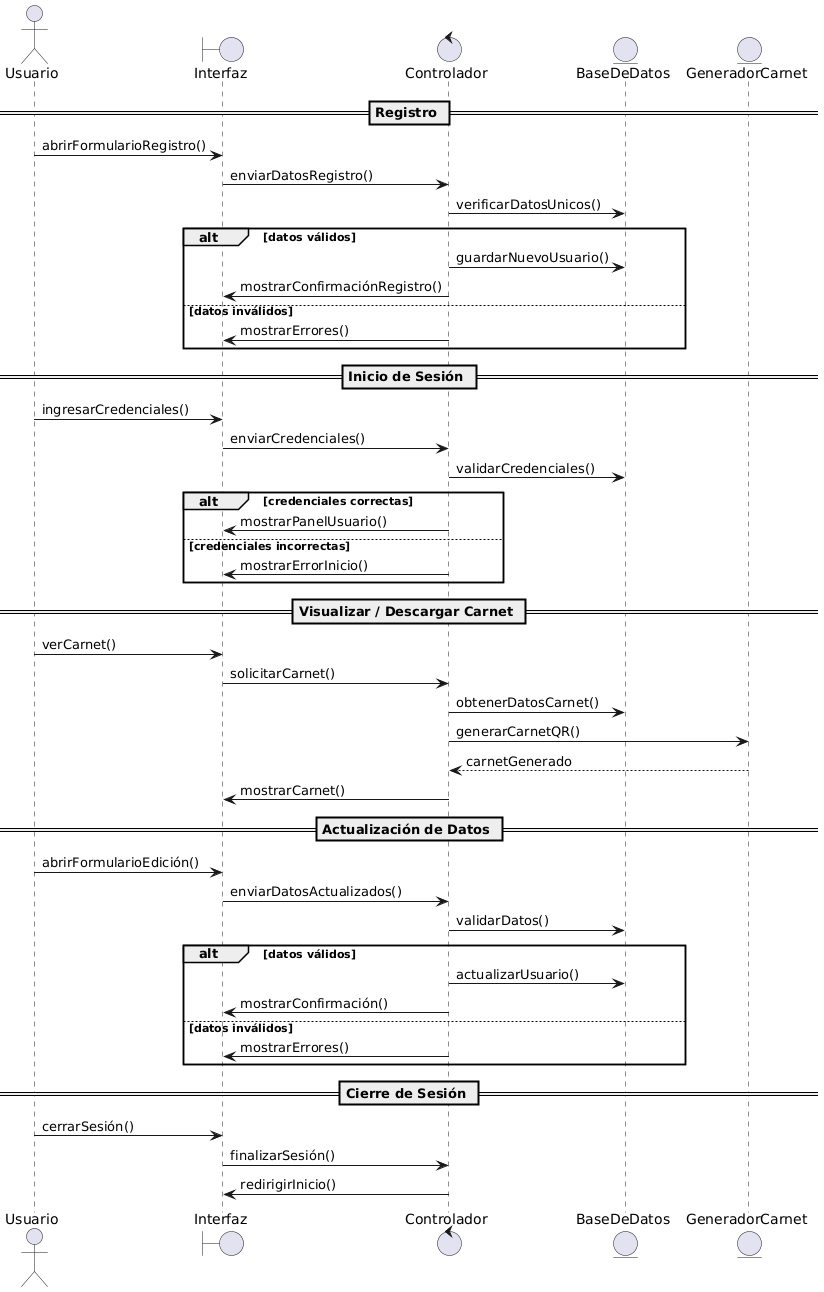

The diagram above was rendered by PlantUML. Its source (embedded in the PNG):
@startuml
actor Usuario
boundary Interfaz
control Controlador
entity BaseDeDatos
entity GeneradorCarnet

== Registro ==
Usuario -> Interfaz : abrirFormularioRegistro()
Interfaz -> Controlador : enviarDatosRegistro()
Controlador -> BaseDeDatos : verificarDatosUnicos()
alt datos válidos
    Controlador -> BaseDeDatos : guardarNuevoUsuario()
    Controlador -> Interfaz : mostrarConfirmaciónRegistro()
else datos inválidos
    Controlador -> Interfaz : mostrarErrores()
end

== Inicio de Sesión ==
Usuario -> Interfaz : ingresarCredenciales()
Interfaz -> Controlador : enviarCredenciales()
Controlador -> BaseDeDatos : validarCredenciales()
alt credenciales correctas
    Controlador -> Interfaz : mostrarPanelUsuario()
else credenciales incorrectas
    Controlador -> Interfaz : mostrarErrorInicio()
end

== Visualizar / Descargar Carnet ==
Usuario -> Interfaz : verCarnet()
Interfaz -> Controlador : solicitarCarnet()
Controlador -> BaseDeDatos : obtenerDatosCarnet()
Controlador -> GeneradorCarnet : generarCarnetQR()
GeneradorCarnet --> Controlador : carnetGenerado
Controlador -> Interfaz : mostrarCarnet()

== Actualización de Datos ==
Usuario -> Interfaz : abrirFormularioEdición()
Interfaz -> Controlador : enviarDatosActualizados()
Controlador -> BaseDeDatos : validarDatos()
alt datos válidos
    Controlador -> BaseDeDatos : actualizarUsuario()
    Controlador -> Interfaz : mostrarConfirmación()
else datos inválidos
    Controlador -> Interfaz : mostrarErrores()
end

== Cierre de Sesión ==
Usuario -> Interfaz : cerrarSesión()
Interfaz -> Controlador : finalizarSesión()
Controlador -> Interfaz : redirigirInicio()
@enduml